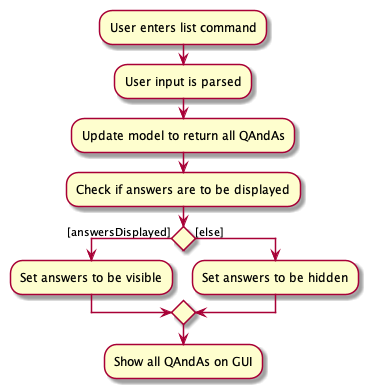

The diagram above was rendered by PlantUML. Its source (embedded in the PNG):
@startuml
:User enters list command;
:User input is parsed;
:Update model to return all QAndAs;
:Check if answers are to be displayed;
if () then ([answersDisplayed])
    :Set answers to be visible;
else ([else])
    :Set answers to be hidden;
endif
:Show all QAndAs on GUI;
@enduml